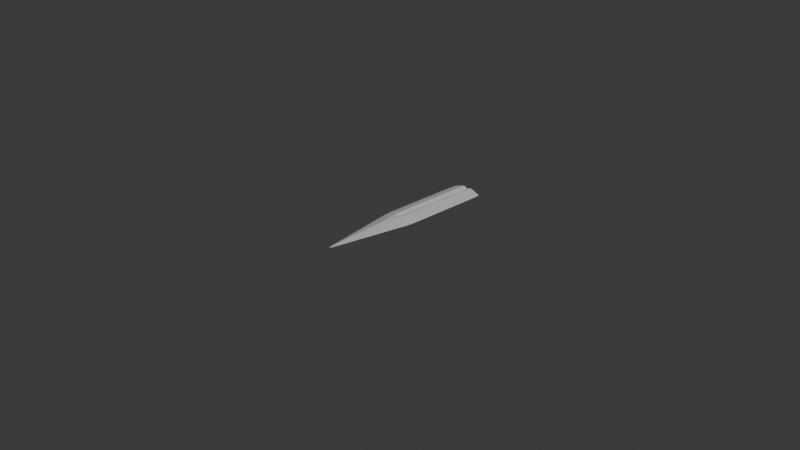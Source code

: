 # Source: sword.blend  (saved by Blender 4.3.34; exported with 4.5.12 LTS)
import bpy
from mathutils import Matrix  # noqa: F401  (used for matrix-valued properties, if any)

bpy.ops.wm.read_factory_settings(use_empty=True)
scene = bpy.context.scene
scene.name = 'Scene'

# ---- collections
col_collection = bpy.data.collections.new('Collection'); scene.collection.children.link(col_collection)

# ---- materials (node trees are filled in below, after node groups)
mat_material = bpy.data.materials.new('Material')
mat_material.alpha_threshold = 0.0
mat_material.roughness = 0.5
mat_material.line_color = (0.0, 0.0, 0.0, 1.0)

# ---- material node trees
mat_material.use_nodes = True; mat_material.node_tree.nodes.clear()
_N = mat_material.node_tree.nodes; _L = mat_material.node_tree.links
n0 = _N.new('ShaderNodeOutputMaterial'); n0.name = 'Material Output'; n0.location = (300, 300)
n1 = _N.new('ShaderNodeBsdfPrincipled'); n1.name = 'Principled BSDF'; n1.location = (10, 300)
n1.inputs[3].default_value = 1.45
_L.new(n1.outputs[0], n0.inputs[0])
n0.is_active_output = True

# ---- world
world_world = bpy.data.worlds.new('World'); scene.world = world_world
world_world.use_nodes = True; world_world.node_tree.nodes.clear()
_N = world_world.node_tree.nodes; _L = world_world.node_tree.links
n0 = _N.new('ShaderNodeOutputWorld'); n0.name = 'World Output'; n0.location = (300, 300)
n1 = _N.new('ShaderNodeBackground'); n1.name = 'Background'; n1.location = (10, 300)
n1.inputs[0].default_value = (0.05088, 0.05088, 0.05088, 1.0)
_L.new(n1.outputs[0], n0.inputs[0])
n0.is_active_output = True
world_world.color = (0.05088, 0.05088, 0.05088)
world_world.sun_shadow_jitter_overblur = 0.0

# ---- cameras
cam_camera = bpy.data.cameras.new('Camera')
cam_camera.clip_end = 100.0
cam_camera.ortho_scale = 7.314

# ---- lights
light_light = bpy.data.lights.new('Light', 'POINT')
light_light.energy = 1000.0
light_light.shadow_soft_size = 0.1

# ---- meshes
me_cube = bpy.data.meshes.new('Cube')
me_cube.from_pydata([(1.0, 1.0, 0.0), (0.0, -1.0, 0.0), (-1.0, 1.0, 0.0), (-1.0, 0.0, 0.0), (0.0, 1.0, 0.3759), (1.0, 0.0, 0.0), (0.0, 1.0, -0.3759), (0.0, 1.0, 0.0), (0.0, 0.0, 0.3765), (0.0, 0.0, -0.3765), (0.2462, 1.0, -0.7538), (-0.2462, 1.0, -0.7538), (-0.2462, 1.0, 0.7538), (0.2462, 1.0, 0.7538), (-0.2485, 1.0, 0.0), (0.2485, 1.0, 0.0), (-0.245, 0.0, -0.755), (0.245, 0.0, -0.755), (0.0, -0.2163, -0.7837), (0.245, 0.0, 0.755), (-0.245, 0.0, 0.755), (0.0, -0.2163, 0.7837)], [], [(5, 19, 21, 1), (21, 20, 3, 1), (12, 2, 3, 20), (2, 11, 16, 3), (10, 0, 5, 17), (3, 16, 18, 1), (18, 17, 5, 1), (0, 13, 19, 5), (10, 15, 0), (12, 20, 8, 4), (15, 13, 0), (2, 12, 14), (16, 9, 17, 18), (19, 8, 20, 21), (7, 6, 11, 14), (4, 7, 14, 12), (6, 9, 16, 11), (4, 8, 19, 13), (2, 14, 11), (10, 17, 9, 6), (13, 15, 7, 4), (15, 10, 6, 7)])
_uv = me_cube.uv_layers.new(name='UVMap')
_uv.uv.foreach_set('vector', [0.625, 0.625, 0.7194, 0.625, 0.723, 0.652, 0.625, 0.75, 0.75, 0.652, 0.7806, 0.625, 0.875, 0.625, 0.75, 0.75, 0.7808, 0.5, 0.875, 0.5, 0.875, 0.625, 0.7806, 0.625, 0.125, 0.5, 0.2192, 0.5, 0.2194, 0.625, 0.125, 0.625, 0.2808, 0.5, 0.375, 0.5, 0.375, 0.625, 0.2806, 0.625, 0.125, 0.625, 0.2194, 0.625, 0.223, 0.652, 0.125, 0.75, 0.25, 0.652, 0.2806, 0.625, 0.375, 0.625, 0.25, 0.75, 0.625, 0.5, 0.7192, 0.5, 0.7194, 0.625, 0.625, 0.625, 0.375, 0.4058, 0.4689, 0.4061, 0.375, 0.5, 0.7808, 0.5, 0.7806, 0.625, 0.75, 0.625, 0.75, 0.5, 0.5, 0.4061, 0.5942, 0.4058, 0.5, 0.5, 0.625, 0.25, 0.625, 0.3442, 0.5311, 0.3439, 0.2194, 0.625, 0.227, 0.6327, 0.2347, 0.6403, 0.223, 0.652, 0.75, 0.6403, 0.7653, 0.6327, 0.7806, 0.625, 0.75, 0.652, 0.4845, 0.375, 0.3904, 0.375, 0.4058, 0.3442, 0.5, 0.3439, 0.6096, 0.375, 0.5155, 0.375, 0.5311, 0.3439, 0.625, 0.3442, 0.25, 0.5, 0.25, 0.625, 0.2194, 0.625, 0.2192, 0.5, 0.75, 0.5, 0.75, 0.625, 0.7194, 0.625, 0.7192, 0.5, 0.5, 0.25, 0.5, 0.3439, 0.4058, 0.3442, 0.2808, 0.5, 0.2806, 0.625, 0.25, 0.625, 0.25, 0.5, 0.5942, 0.4058, 0.5, 0.4061, 0.5155, 0.375, 0.6096, 0.375, 0.4689, 0.4061, 0.375, 0.4058, 0.3904, 0.375, 0.4845, 0.375])
me_cube.materials.append(mat_material)
me_cube.use_mirror_vertex_groups = False
me_cube.update()

# ---- objects
ob_cube = bpy.data.objects.new('Cube', me_cube)
ob_light = bpy.data.objects.new('Light', light_light)
ob_camera = bpy.data.objects.new('Camera', cam_camera)

# ---- transforms, parenting, visibility, modifiers, constraints
ob_cube.location = (0.0, 0.0, 0.0)
ob_cube.scale = (0.18, 1.0, 0.06)
ob_cube.lock_rotations_4d = False
ob_cube.empty_display_type = 'ARROWS'
ob_cube.lineart.crease_threshold = 0.0
_m = ob_cube.modifiers.new('Subdivision', 'SUBSURF')
_m.subdivision_type = 'SIMPLE'
_m.levels = 3
_m.render_levels = 3
_m = ob_cube.modifiers.new('Subdivision.001', 'SUBSURF')
_m.render_levels = 1
ob_light.location = (4.076, 1.005, 5.904)
ob_light.rotation_euler = (0.6503, 0.05522, 1.866)
ob_light.lock_rotations_4d = False
ob_light.empty_display_type = 'ARROWS'
ob_light.color = (0.0, 0.0, 0.0, 0.0)
ob_light.lineart.crease_threshold = 0.0
ob_camera.location = (7.359, -6.926, 4.958)
ob_camera.rotation_euler = (1.109, 0.0, 0.8149)
ob_camera.lock_rotations_4d = False
ob_camera.empty_display_type = 'ARROWS'
ob_camera.color = (0.0, 0.0, 0.0, 0.0)
ob_camera.display_type = 'WIRE'
ob_camera.lineart.crease_threshold = 0.0

# ---- collection membership
col_collection.objects.link(ob_cube)
col_collection.objects.link(ob_light)
col_collection.objects.link(ob_camera)

# ---- scene / render settings (as saved in the file)
scene.camera = ob_camera
scene.frame_start = 1; scene.frame_end = 250; scene.frame_set(1)
scene.render.engine = 'BLENDER_EEVEE_NEXT'
bpy.context.view_layer.update()
